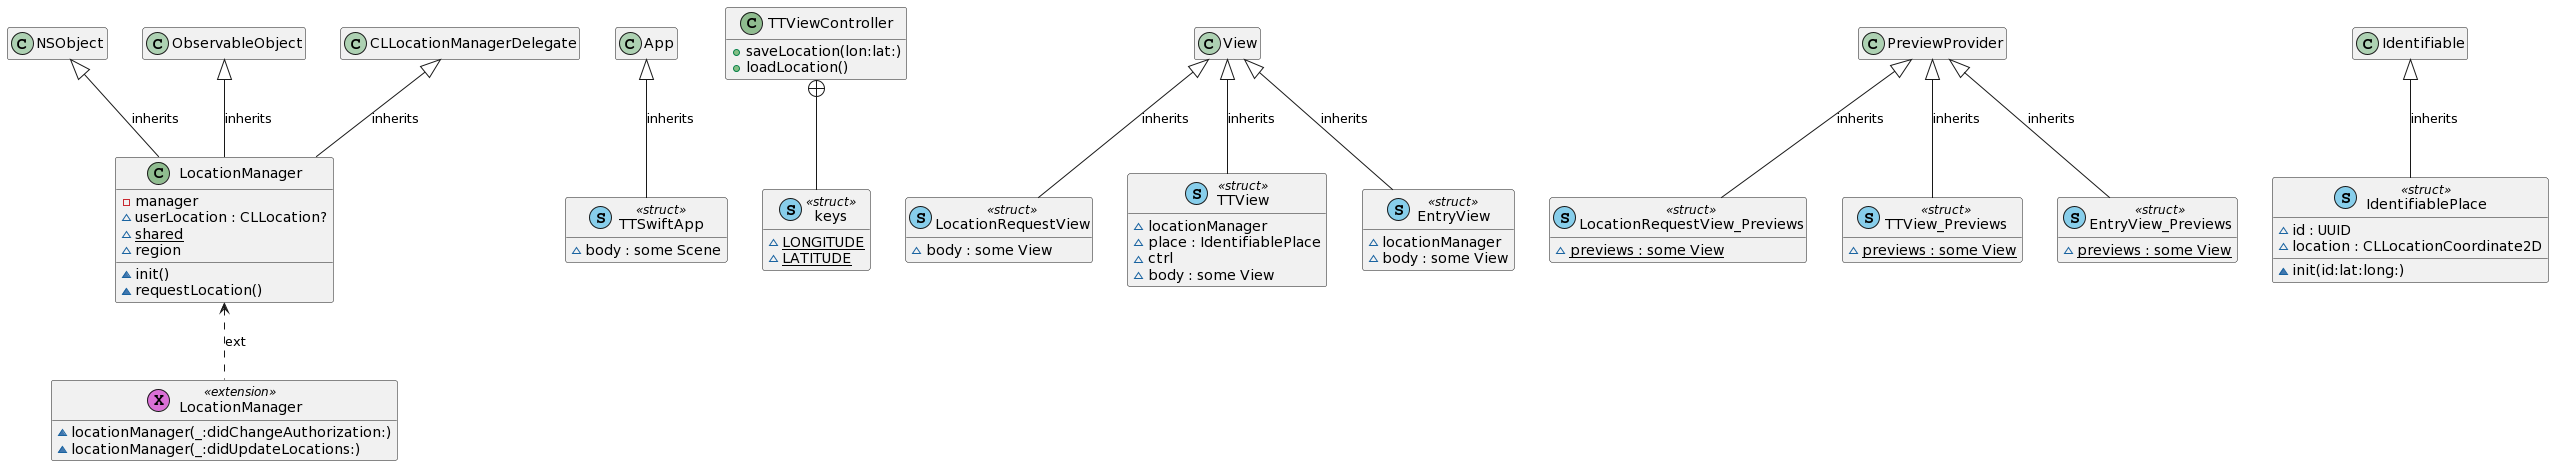

The diagram above was rendered by PlantUML. Its source (embedded in the PNG):
@startuml
' STYLE START
hide empty members
skinparam shadowing false
' STYLE END


class "LocationManager" as LocationManager << (C, DarkSeaGreen) >> { 
  -manager
  ~userLocation : CLLocation?
  ~{static} shared
  ~region
  ~init()
  ~requestLocation() 
}
class "TTSwiftApp" as TTSwiftApp << (S, SkyBlue) struct >> { 
  ~body : some Scene 
}
class "TTViewController" as TTViewController << (C, DarkSeaGreen) >> { 
  +saveLocation(lon:lat:)
  +loadLocation() 
}
class "keys" as keys << (S, SkyBlue) struct >> { 
  ~{static} LONGITUDE
  ~{static} LATITUDE 
}
class "LocationRequestView" as LocationRequestView << (S, SkyBlue) struct >> { 
  ~body : some View 
}
class "LocationRequestView_Previews" as LocationRequestView_Previews << (S, SkyBlue) struct >> { 
  ~{static} previews : some View 
}
class "IdentifiablePlace" as IdentifiablePlace << (S, SkyBlue) struct >> { 
  ~id : UUID
  ~location : CLLocationCoordinate2D
  ~init(id:lat:long:) 
}
class "TTView" as TTView << (S, SkyBlue) struct >> { 
  ~locationManager
  ~place : IdentifiablePlace
  ~ctrl
  ~body : some View 
}
class "TTView_Previews" as TTView_Previews << (S, SkyBlue) struct >> { 
  ~{static} previews : some View 
}
class "EntryView" as EntryView << (S, SkyBlue) struct >> { 
  ~locationManager
  ~body : some View 
}
class "EntryView_Previews" as EntryView_Previews << (S, SkyBlue) struct >> { 
  ~{static} previews : some View 
}
class "LocationManager" as LocationManager0 << (X, Orchid) extension >> { 
  ~locationManager(_:didChangeAuthorization:)
  ~locationManager(_:didUpdateLocations:) 
}
NSObject <|-- LocationManager : inherits
ObservableObject <|-- LocationManager : inherits
App <|-- TTSwiftApp : inherits
View <|-- LocationRequestView : inherits
PreviewProvider <|-- LocationRequestView_Previews : inherits
Identifiable <|-- IdentifiablePlace : inherits
View <|-- TTView : inherits
PreviewProvider <|-- TTView_Previews : inherits
View <|-- EntryView : inherits
PreviewProvider <|-- EntryView_Previews : inherits
CLLocationManagerDelegate <|-- LocationManager : inherits
TTViewController+--keys
LocationManager <.. LocationManager0 : ext
@enduml